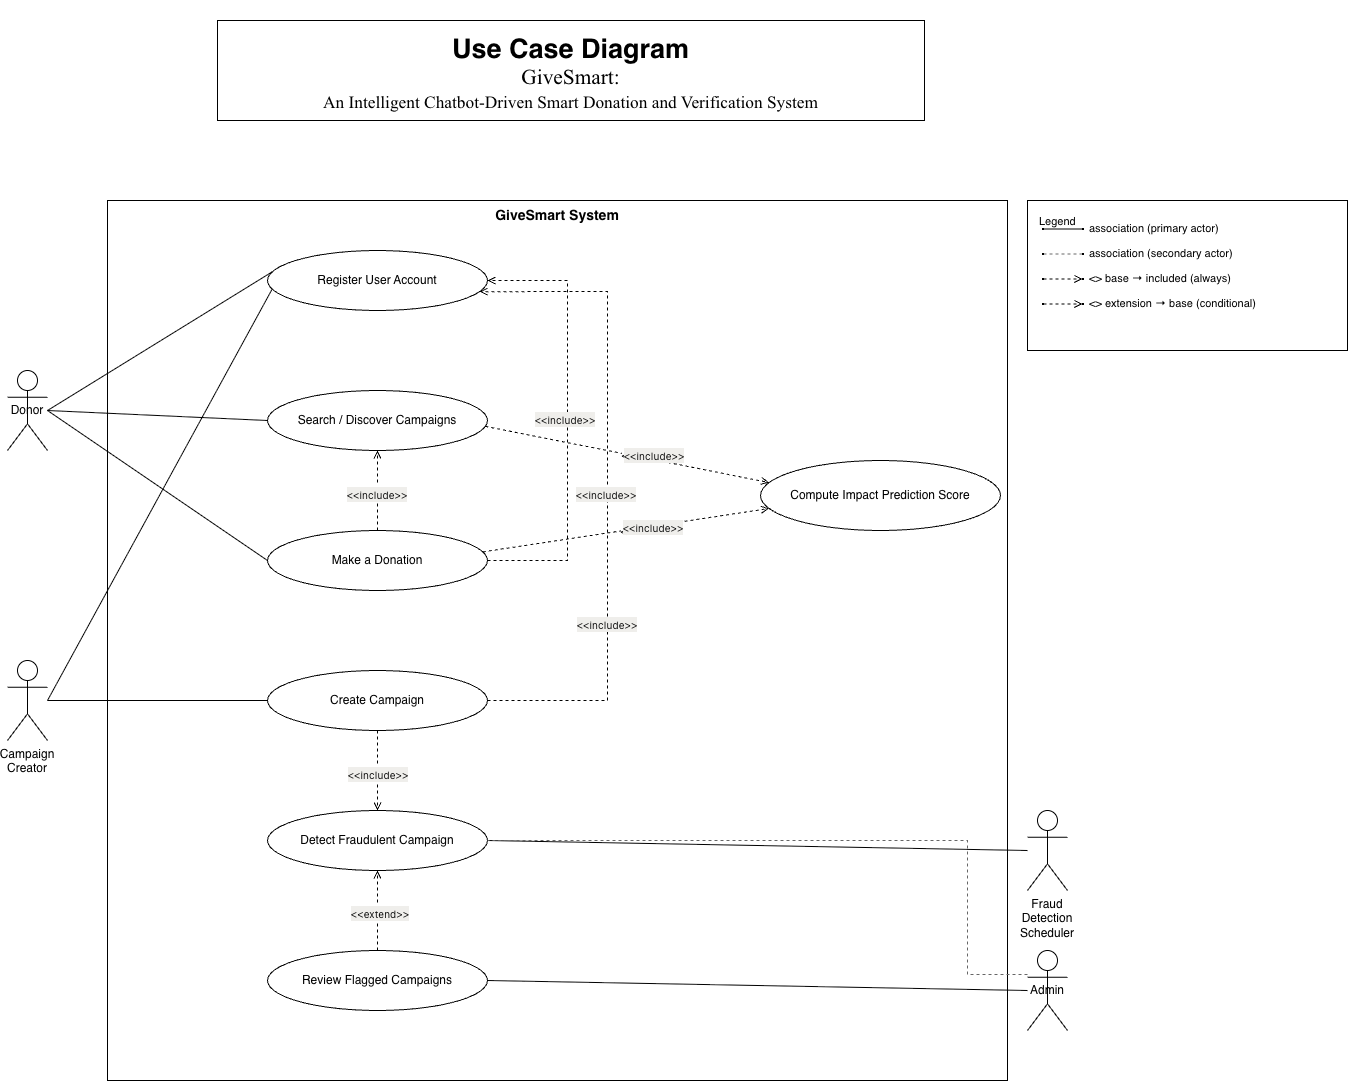

The diagram above was exported from draw.io. Its source (the exported page's mxGraphModel, read from the mxfile embedded in the PNG):
<mxGraphModel dx="1414" dy="1895" grid="1" gridSize="10" guides="1" tooltips="1" connect="1" arrows="1" fold="1" page="1" pageScale="1" pageWidth="850" pageHeight="1100" math="0" shadow="0">
  <root>
    <mxCell id="0" />
    <mxCell id="1" parent="0" />
    <mxCell id="2Iicdlq5vUWT1PKQNRWY-1" parent="1" style="rounded=0;whiteSpace=wrap;html=1;verticalAlign=top;fontStyle=1;fontSize=14;fillColor=none;strokeColor=#000000;fontColor=#000000;" value="GiveSmart System" vertex="1">
      <mxGeometry height="880" width="900" x="140" y="30" as="geometry" />
    </mxCell>
    <mxCell id="2Iicdlq5vUWT1PKQNRWY-2" parent="1" style="ellipse;whiteSpace=wrap;html=1;fillColor=#ffffff;strokeColor=#000000;fontSize=12;fontColor=#000000;" value="Register User Account" vertex="1">
      <mxGeometry height="60" width="220" x="300" y="80" as="geometry" />
    </mxCell>
    <mxCell id="2Iicdlq5vUWT1PKQNRWY-3" parent="1" style="ellipse;whiteSpace=wrap;html=1;fillColor=#ffffff;strokeColor=#000000;fontSize=12;fontColor=#000000;" value="Search / Discover Campaigns" vertex="1">
      <mxGeometry height="60" width="220" x="300" y="220" as="geometry" />
    </mxCell>
    <mxCell id="2Iicdlq5vUWT1PKQNRWY-4" parent="1" style="ellipse;whiteSpace=wrap;html=1;fillColor=#ffffff;strokeColor=#000000;fontSize=12;fontColor=#000000;" value="Make a Donation" vertex="1">
      <mxGeometry height="60" width="220" x="300" y="360" as="geometry" />
    </mxCell>
    <mxCell id="2Iicdlq5vUWT1PKQNRWY-5" parent="1" style="ellipse;whiteSpace=wrap;html=1;fillColor=#ffffff;strokeColor=#000000;fontSize=12;fontColor=#000000;" value="Create Campaign" vertex="1">
      <mxGeometry height="60" width="220" x="300" y="500" as="geometry" />
    </mxCell>
    <mxCell id="2Iicdlq5vUWT1PKQNRWY-6" parent="1" style="ellipse;whiteSpace=wrap;html=1;fillColor=#ffffff;strokeColor=#000000;fontSize=12;fontColor=#000000;" value="Detect Fraudulent Campaign" vertex="1">
      <mxGeometry height="60" width="220" x="300" y="640" as="geometry" />
    </mxCell>
    <mxCell id="2Iicdlq5vUWT1PKQNRWY-7" parent="1" style="ellipse;whiteSpace=wrap;html=1;fillColor=#ffffff;strokeColor=#000000;fontSize=12;fontColor=#000000;" value="Review Flagged Campaigns" vertex="1">
      <mxGeometry height="60" width="220" x="300" y="780" as="geometry" />
    </mxCell>
    <mxCell id="2Iicdlq5vUWT1PKQNRWY-8" parent="1" style="ellipse;whiteSpace=wrap;html=1;fillColor=#ffffff;strokeColor=#000000;fontSize=12;fontColor=#000000;" value="Compute Impact Prediction Score" vertex="1">
      <mxGeometry height="70" width="240" x="793" y="290" as="geometry" />
    </mxCell>
    <mxCell id="2Iicdlq5vUWT1PKQNRWY-9" parent="1" style="shape=umlActor;whiteSpace=wrap;html=1;outlineConnect=0;fontSize=12;strokeColor=#000000;fillColor=#ffffff;fontColor=#000000;" value="Donor" vertex="1">
      <mxGeometry height="80" width="40" x="40" y="200" as="geometry" />
    </mxCell>
    <mxCell id="2Iicdlq5vUWT1PKQNRWY-10" parent="1" style="shape=umlActor;whiteSpace=wrap;html=1;outlineConnect=0;fontSize=12;verticalLabelPosition=bottom;verticalAlign=top;strokeColor=#000000;fillColor=#ffffff;fontColor=#000000;" value="Campaign Creator" vertex="1">
      <mxGeometry height="80" width="40" x="40" y="490" as="geometry" />
    </mxCell>
    <mxCell id="2Iicdlq5vUWT1PKQNRWY-11" parent="1" style="shape=umlActor;whiteSpace=wrap;html=1;outlineConnect=0;fontSize=12;verticalLabelPosition=bottom;verticalAlign=top;strokeColor=#000000;fillColor=#ffffff;fontColor=#000000;" value="Fraud Detection Scheduler" vertex="1">
      <mxGeometry height="80" width="40" x="1060" y="640" as="geometry" />
    </mxCell>
    <mxCell id="2Iicdlq5vUWT1PKQNRWY-12" parent="1" style="shape=umlActor;whiteSpace=wrap;html=1;outlineConnect=0;fontSize=12;strokeColor=#000000;fillColor=#ffffff;fontColor=#000000;" value="Admin" vertex="1">
      <mxGeometry height="80" width="40" x="1060" y="780" as="geometry" />
    </mxCell>
    <mxCell id="2Iicdlq5vUWT1PKQNRWY-13" edge="1" parent="1" source="2Iicdlq5vUWT1PKQNRWY-9" style="edgeStyle=none;html=1;endArrow=none;startArrow=none;strokeColor=#000000;exitX=1;exitY=0.5;entryX=0;entryY=0.35;rounded=0;" target="2Iicdlq5vUWT1PKQNRWY-2">
      <mxGeometry relative="1" as="geometry" />
    </mxCell>
    <mxCell id="2Iicdlq5vUWT1PKQNRWY-14" edge="1" parent="1" source="2Iicdlq5vUWT1PKQNRWY-9" style="edgeStyle=none;html=1;endArrow=none;startArrow=none;strokeColor=#000000;exitX=1;exitY=0.5;entryX=0;entryY=0.5;rounded=0;" target="2Iicdlq5vUWT1PKQNRWY-3">
      <mxGeometry relative="1" as="geometry" />
    </mxCell>
    <mxCell id="2Iicdlq5vUWT1PKQNRWY-15" edge="1" parent="1" source="2Iicdlq5vUWT1PKQNRWY-9" style="edgeStyle=none;html=1;endArrow=none;startArrow=none;strokeColor=#000000;exitX=1;exitY=0.5;entryX=0;entryY=0.5;rounded=0;" target="2Iicdlq5vUWT1PKQNRWY-4">
      <mxGeometry relative="1" as="geometry" />
    </mxCell>
    <mxCell id="2Iicdlq5vUWT1PKQNRWY-16" edge="1" parent="1" source="2Iicdlq5vUWT1PKQNRWY-10" style="edgeStyle=none;html=1;endArrow=none;startArrow=none;strokeColor=#000000;exitX=1;exitY=0.5;entryX=0;entryY=0.65;rounded=0;" target="2Iicdlq5vUWT1PKQNRWY-2">
      <mxGeometry relative="1" as="geometry" />
    </mxCell>
    <mxCell id="2Iicdlq5vUWT1PKQNRWY-17" edge="1" parent="1" source="2Iicdlq5vUWT1PKQNRWY-10" style="edgeStyle=none;html=1;endArrow=none;startArrow=none;strokeColor=#000000;exitX=1;exitY=0.5;entryX=0;entryY=0.5;rounded=0;" target="2Iicdlq5vUWT1PKQNRWY-5">
      <mxGeometry relative="1" as="geometry" />
    </mxCell>
    <mxCell id="2Iicdlq5vUWT1PKQNRWY-18" edge="1" parent="1" source="2Iicdlq5vUWT1PKQNRWY-11" style="edgeStyle=none;html=1;endArrow=none;startArrow=none;strokeColor=#000000;exitX=0;exitY=0.5;entryX=1;entryY=0.5;rounded=0;" target="2Iicdlq5vUWT1PKQNRWY-6">
      <mxGeometry relative="1" as="geometry" />
    </mxCell>
    <mxCell id="2Iicdlq5vUWT1PKQNRWY-19" edge="1" parent="1" source="2Iicdlq5vUWT1PKQNRWY-12" style="edgeStyle=none;html=1;endArrow=none;startArrow=none;strokeColor=#000000;exitX=0;exitY=0.5;entryX=1;entryY=0.5;rounded=0;" target="2Iicdlq5vUWT1PKQNRWY-7">
      <mxGeometry relative="1" as="geometry" />
    </mxCell>
    <mxCell id="2Iicdlq5vUWT1PKQNRWY-20" edge="1" parent="1" source="2Iicdlq5vUWT1PKQNRWY-12" style="edgeStyle=orthogonalEdgeStyle;html=1;endArrow=none;startArrow=none;dashed=1;strokeColor=#666666;exitX=0;exitY=0.3;entryX=1;entryY=0.5;rounded=0;" target="2Iicdlq5vUWT1PKQNRWY-6">
      <mxGeometry relative="1" as="geometry">
        <Array as="points">
          <mxPoint x="1000" y="670" />
        </Array>
      </mxGeometry>
    </mxCell>
    <mxCell id="2Iicdlq5vUWT1PKQNRWY-21" edge="1" parent="1" source="2Iicdlq5vUWT1PKQNRWY-4" style="edgeStyle=orthogonalEdgeStyle;html=1;endArrow=open;endFill=0;dashed=1;strokeColor=#000000;fontColor=#000000;fontSize=10;exitX=1;exitY=0.5;entryX=1;entryY=0.5;rounded=0;" target="2Iicdlq5vUWT1PKQNRWY-2" value="&lt;&lt;include&gt;&gt;">
      <mxGeometry relative="1" as="geometry">
        <Array as="points">
          <mxPoint x="600" y="390" />
          <mxPoint x="600" y="110" />
        </Array>
      </mxGeometry>
    </mxCell>
    <mxCell id="2Iicdlq5vUWT1PKQNRWY-22" edge="1" parent="1" source="2Iicdlq5vUWT1PKQNRWY-4" style="edgeStyle=none;html=1;endArrow=open;endFill=0;dashed=1;strokeColor=#000000;fontColor=#000000;fontSize=10;exitX=0.5;exitY=0;entryX=0.5;entryY=1;rounded=0;" target="2Iicdlq5vUWT1PKQNRWY-3" value="&lt;&lt;include&gt;&gt;">
      <mxGeometry relative="1" as="geometry" />
    </mxCell>
    <mxCell id="2Iicdlq5vUWT1PKQNRWY-23" edge="1" parent="1" source="2Iicdlq5vUWT1PKQNRWY-4" style="edgeStyle=none;html=1;endArrow=open;endFill=0;dashed=1;strokeColor=#000000;fontColor=#000000;fontSize=10;exitX=1;exitY=0.35;entryX=0;entryY=0.7;rounded=0;" target="2Iicdlq5vUWT1PKQNRWY-8" value="&lt;&lt;include&gt;&gt;">
      <mxGeometry relative="1" as="geometry" />
    </mxCell>
    <mxCell id="2Iicdlq5vUWT1PKQNRWY-24" edge="1" parent="1" source="2Iicdlq5vUWT1PKQNRWY-3" style="edgeStyle=none;html=1;endArrow=open;endFill=0;dashed=1;strokeColor=#000000;fontColor=#000000;fontSize=10;exitX=1;exitY=0.6;entryX=0;entryY=0.3;rounded=0;" target="2Iicdlq5vUWT1PKQNRWY-8" value="&lt;&lt;include&gt;&gt;">
      <mxGeometry relative="1" as="geometry" />
    </mxCell>
    <mxCell id="2Iicdlq5vUWT1PKQNRWY-25" edge="1" parent="1" source="2Iicdlq5vUWT1PKQNRWY-5" style="edgeStyle=orthogonalEdgeStyle;html=1;endArrow=open;endFill=0;dashed=1;strokeColor=#000000;fontColor=#000000;fontSize=10;exitX=1;exitY=0.5;entryX=1;entryY=0.7;rounded=0;" target="2Iicdlq5vUWT1PKQNRWY-2" value="&lt;&lt;include&gt;&gt;">
      <mxGeometry relative="1" as="geometry">
        <Array as="points">
          <mxPoint x="640" y="530" />
          <mxPoint x="640" y="122" />
        </Array>
      </mxGeometry>
    </mxCell>
    <mxCell id="2Iicdlq5vUWT1PKQNRWY-26" edge="1" parent="1" source="2Iicdlq5vUWT1PKQNRWY-5" style="edgeStyle=none;html=1;endArrow=open;endFill=0;dashed=1;strokeColor=#000000;fontColor=#000000;fontSize=10;exitX=0.5;exitY=1;entryX=0.5;entryY=0;rounded=0;" target="2Iicdlq5vUWT1PKQNRWY-6" value="&lt;&lt;include&gt;&gt;">
      <mxGeometry relative="1" as="geometry" />
    </mxCell>
    <mxCell id="2Iicdlq5vUWT1PKQNRWY-27" edge="1" parent="1" source="2Iicdlq5vUWT1PKQNRWY-7" style="edgeStyle=none;html=1;endArrow=open;endFill=0;dashed=1;strokeColor=#000000;fontColor=#000000;fontSize=10;exitX=0.5;exitY=0;entryX=0.5;entryY=1;rounded=0;" target="2Iicdlq5vUWT1PKQNRWY-6" value="&lt;&lt;extend&gt;&gt;">
      <mxGeometry relative="1" as="geometry" />
    </mxCell>
    <mxCell id="2Iicdlq5vUWT1PKQNRWY-28" parent="1" style="rounded=0;whiteSpace=wrap;html=1;" value="&lt;div&gt;&lt;b&gt;&lt;font style=&quot;font-size: 27px;&quot;&gt;&lt;br&gt;&lt;/font&gt;&lt;/b&gt;&lt;/div&gt;&lt;b&gt;&lt;font style=&quot;font-size: 27px;&quot;&gt;Use Case Diagram&lt;/font&gt;&lt;/b&gt;&lt;div&gt;&lt;p class=&quot;MsoNormal&quot; align=&quot;center&quot; style=&quot;margin: 0in 0in 2pt; font-size: 10pt; font-family: &amp;quot;Times New Roman&amp;quot;, serif;&quot;&gt;&lt;span style=&quot;font-size: 16pt;&quot;&gt;GiveSmart:&lt;/span&gt;&lt;/p&gt;&lt;p class=&quot;MsoNormal&quot; align=&quot;center&quot; style=&quot;margin: 0in 0in 20pt; font-size: 10pt; font-family: &amp;quot;Times New Roman&amp;quot;, serif;&quot;&gt;&lt;span style=&quot;font-size: 13pt;&quot;&gt;An Intelligent Chatbot-Driven Smart Donation and Verification System&lt;/span&gt;&lt;/p&gt;&lt;/div&gt;" vertex="1">
      <mxGeometry height="100" width="707" x="250" y="-150" as="geometry" />
    </mxCell>
    <mxCell id="2Iicdlq5vUWT1PKQNRWY-29" parent="1" style="rounded=0;whiteSpace=wrap;html=1;fillColor=#ffffff;strokeColor=#000000;verticalAlign=top;align=left;spacingLeft=10;spacingTop=8;fontSize=11;" value="Legend" vertex="1">
      <mxGeometry height="150" width="320" x="1060" y="30" as="geometry" />
    </mxCell>
    <mxCell id="2Iicdlq5vUWT1PKQNRWY-30" edge="1" parent="1" source="2Iicdlq5vUWT1PKQNRWY-31" style="edgeStyle=none;html=1;endArrow=none;startArrow=none;strokeColor=#000000;rounded=0;" target="2Iicdlq5vUWT1PKQNRWY-32">
      <mxGeometry relative="1" as="geometry" />
    </mxCell>
    <mxCell id="2Iicdlq5vUWT1PKQNRWY-31" parent="1" style="point;html=1;" vertex="1">
      <mxGeometry height="1" width="1" x="1075" y="58" as="geometry" />
    </mxCell>
    <mxCell id="2Iicdlq5vUWT1PKQNRWY-32" parent="1" style="point;html=1;" vertex="1">
      <mxGeometry height="1" width="1" x="1115" y="58" as="geometry" />
    </mxCell>
    <mxCell id="2Iicdlq5vUWT1PKQNRWY-33" parent="1" style="text;html=1;fontSize=11;align=left;verticalAlign=middle;" value="association (primary actor)" vertex="1">
      <mxGeometry height="20" width="180" x="1120" y="48" as="geometry" />
    </mxCell>
    <mxCell id="2Iicdlq5vUWT1PKQNRWY-34" edge="1" parent="1" source="2Iicdlq5vUWT1PKQNRWY-35" style="edgeStyle=none;html=1;endArrow=none;startArrow=none;dashed=1;strokeColor=#666666;rounded=0;" target="2Iicdlq5vUWT1PKQNRWY-36">
      <mxGeometry relative="1" as="geometry" />
    </mxCell>
    <mxCell id="2Iicdlq5vUWT1PKQNRWY-35" parent="1" style="point;html=1;" vertex="1">
      <mxGeometry height="1" width="1" x="1075" y="83" as="geometry" />
    </mxCell>
    <mxCell id="2Iicdlq5vUWT1PKQNRWY-36" parent="1" style="point;html=1;" vertex="1">
      <mxGeometry height="1" width="1" x="1115" y="83" as="geometry" />
    </mxCell>
    <mxCell id="2Iicdlq5vUWT1PKQNRWY-37" parent="1" style="text;html=1;fontSize=11;align=left;verticalAlign=middle;" value="association (secondary actor)" vertex="1">
      <mxGeometry height="20" width="185" x="1120" y="73" as="geometry" />
    </mxCell>
    <mxCell id="2Iicdlq5vUWT1PKQNRWY-38" edge="1" parent="1" source="2Iicdlq5vUWT1PKQNRWY-39" style="edgeStyle=none;html=1;endArrow=open;endFill=0;dashed=1;strokeColor=#000000;rounded=0;" target="2Iicdlq5vUWT1PKQNRWY-40">
      <mxGeometry relative="1" as="geometry" />
    </mxCell>
    <mxCell id="2Iicdlq5vUWT1PKQNRWY-39" parent="1" style="point;html=1;" vertex="1">
      <mxGeometry height="1" width="1" x="1075" y="108" as="geometry" />
    </mxCell>
    <mxCell id="2Iicdlq5vUWT1PKQNRWY-40" parent="1" style="point;html=1;" vertex="1">
      <mxGeometry height="1" width="1" x="1115" y="108" as="geometry" />
    </mxCell>
    <mxCell id="2Iicdlq5vUWT1PKQNRWY-41" parent="1" style="text;html=1;fontSize=11;align=left;verticalAlign=middle;" value="&lt;&lt;include&gt;&gt; base → included (always)" vertex="1">
      <mxGeometry height="20" width="220" x="1120" y="98" as="geometry" />
    </mxCell>
    <mxCell id="2Iicdlq5vUWT1PKQNRWY-42" edge="1" parent="1" source="2Iicdlq5vUWT1PKQNRWY-43" style="edgeStyle=none;html=1;endArrow=open;endFill=0;dashed=1;strokeColor=#000000;rounded=0;" target="2Iicdlq5vUWT1PKQNRWY-44">
      <mxGeometry relative="1" as="geometry" />
    </mxCell>
    <mxCell id="2Iicdlq5vUWT1PKQNRWY-43" parent="1" style="point;html=1;" vertex="1">
      <mxGeometry height="1" width="1" x="1075" y="133" as="geometry" />
    </mxCell>
    <mxCell id="2Iicdlq5vUWT1PKQNRWY-44" parent="1" style="point;html=1;" vertex="1">
      <mxGeometry height="1" width="1" x="1115" y="133" as="geometry" />
    </mxCell>
    <mxCell id="2Iicdlq5vUWT1PKQNRWY-45" parent="1" style="text;html=1;fontSize=11;align=left;verticalAlign=middle;" value="&lt;&lt;extend&gt;&gt; extension → base (conditional)" vertex="1">
      <mxGeometry height="20" width="220" x="1120" y="123" as="geometry" />
    </mxCell>
    <mxCell id="2Iicdlq5vUWT1PKQNRWY-51" parent="1" style="text;html=1;whiteSpace=wrap;strokeColor=none;fillColor=none;align=center;verticalAlign=middle;rounded=0;" value="&lt;span style=&quot;color: rgb(18, 18, 18); font-family: &amp;quot;Anthropic Sans&amp;quot;, system-ui, &amp;quot;Segoe UI&amp;quot;, Roboto, Helvetica, Arial, sans-serif; text-align: start; white-space: pre-wrap; background-color: rgb(239, 238, 235);&quot;&gt;&lt;font style=&quot;font-size: 10px;&quot;&gt;&amp;lt;&amp;lt;include&amp;gt;&amp;gt;&lt;/font&gt;&lt;/span&gt;" vertex="1">
      <mxGeometry height="30" width="60" x="568" y="235" as="geometry" />
    </mxCell>
    <mxCell id="2Iicdlq5vUWT1PKQNRWY-52" parent="1" style="text;html=1;whiteSpace=wrap;strokeColor=none;fillColor=none;align=center;verticalAlign=middle;rounded=0;" value="&lt;span style=&quot;color: rgb(18, 18, 18); font-family: &amp;quot;Anthropic Sans&amp;quot;, system-ui, &amp;quot;Segoe UI&amp;quot;, Roboto, Helvetica, Arial, sans-serif; text-align: start; white-space: pre-wrap; background-color: rgb(239, 238, 235);&quot;&gt;&lt;font style=&quot;font-size: 10px;&quot;&gt;&amp;lt;&amp;lt;include&amp;gt;&amp;gt;&lt;/font&gt;&lt;/span&gt;" vertex="1">
      <mxGeometry height="30" width="60" x="609" y="310" as="geometry" />
    </mxCell>
    <mxCell id="2Iicdlq5vUWT1PKQNRWY-53" parent="1" style="text;html=1;whiteSpace=wrap;strokeColor=none;fillColor=none;align=center;verticalAlign=middle;rounded=0;" value="&lt;span style=&quot;color: rgb(18, 18, 18); font-family: &amp;quot;Anthropic Sans&amp;quot;, system-ui, &amp;quot;Segoe UI&amp;quot;, Roboto, Helvetica, Arial, sans-serif; text-align: start; white-space: pre-wrap; background-color: rgb(239, 238, 235);&quot;&gt;&lt;font style=&quot;font-size: 10px;&quot;&gt;&amp;lt;&amp;lt;include&amp;gt;&amp;gt;&lt;/font&gt;&lt;/span&gt;" vertex="1">
      <mxGeometry height="30" width="60" x="380" y="310" as="geometry" />
    </mxCell>
    <mxCell id="2Iicdlq5vUWT1PKQNRWY-56" parent="1" style="text;html=1;whiteSpace=wrap;strokeColor=none;fillColor=none;align=center;verticalAlign=middle;rounded=0;" value="&lt;span style=&quot;color: rgb(18, 18, 18); font-family: &amp;quot;Anthropic Sans&amp;quot;, system-ui, &amp;quot;Segoe UI&amp;quot;, Roboto, Helvetica, Arial, sans-serif; text-align: start; white-space: pre-wrap; background-color: rgb(239, 238, 235);&quot;&gt;&lt;font style=&quot;font-size: 10px;&quot;&gt;&amp;lt;&amp;lt;include&amp;gt;&amp;gt;&lt;/font&gt;&lt;/span&gt;" vertex="1">
      <mxGeometry height="30" width="60" x="610" y="440" as="geometry" />
    </mxCell>
    <mxCell id="2Iicdlq5vUWT1PKQNRWY-58" parent="1" style="text;html=1;whiteSpace=wrap;strokeColor=none;fillColor=none;align=center;verticalAlign=middle;rounded=0;" value="&lt;span style=&quot;color: rgb(18, 18, 18); font-family: &amp;quot;Anthropic Sans&amp;quot;, system-ui, &amp;quot;Segoe UI&amp;quot;, Roboto, Helvetica, Arial, sans-serif; text-align: start; white-space: pre-wrap; background-color: rgb(239, 238, 235);&quot;&gt;&lt;font style=&quot;font-size: 10px;&quot;&gt;&amp;lt;&amp;lt;include&amp;gt;&amp;gt;&lt;/font&gt;&lt;/span&gt;" vertex="1">
      <mxGeometry height="30" width="60" x="381" y="590" as="geometry" />
    </mxCell>
    <mxCell id="2Iicdlq5vUWT1PKQNRWY-59" parent="1" style="text;html=1;whiteSpace=wrap;strokeColor=none;fillColor=none;align=center;verticalAlign=middle;rounded=0;rotation=0;" value="&lt;span style=&quot;color: rgb(18, 18, 18); font-family: &amp;quot;Anthropic Sans&amp;quot;, system-ui, &amp;quot;Segoe UI&amp;quot;, Roboto, Helvetica, Arial, sans-serif; text-align: start; white-space: pre-wrap; background-color: rgb(239, 238, 235);&quot;&gt;&lt;font style=&quot;font-size: 10px;&quot;&gt;&amp;lt;&amp;lt;include&amp;gt;&amp;gt;&lt;/font&gt;&lt;/span&gt;" vertex="1">
      <mxGeometry height="30" width="60" x="657" y="271" as="geometry" />
    </mxCell>
    <mxCell id="2Iicdlq5vUWT1PKQNRWY-60" parent="1" style="text;html=1;whiteSpace=wrap;strokeColor=none;fillColor=none;align=center;verticalAlign=middle;rounded=0;" value="&lt;span style=&quot;color: rgb(18, 18, 18); font-family: &amp;quot;Anthropic Sans&amp;quot;, system-ui, &amp;quot;Segoe UI&amp;quot;, Roboto, Helvetica, Arial, sans-serif; text-align: start; white-space: pre-wrap; background-color: rgb(239, 238, 235);&quot;&gt;&lt;font style=&quot;font-size: 10px;&quot;&gt;&amp;lt;&amp;lt;include&amp;gt;&amp;gt;&lt;/font&gt;&lt;/span&gt;" vertex="1">
      <mxGeometry height="30" width="60" x="656" y="343" as="geometry" />
    </mxCell>
    <mxCell id="2Iicdlq5vUWT1PKQNRWY-61" parent="1" style="text;html=1;whiteSpace=wrap;strokeColor=none;fillColor=none;align=center;verticalAlign=middle;rounded=0;" value="&lt;span style=&quot;color: rgb(18, 18, 18); font-family: &amp;quot;Anthropic Sans&amp;quot;, system-ui, &amp;quot;Segoe UI&amp;quot;, Roboto, Helvetica, Arial, sans-serif; text-align: start; white-space: pre-wrap; background-color: rgb(239, 238, 235);&quot;&gt;&lt;font style=&quot;font-size: 10px;&quot;&gt;&amp;lt;&amp;lt;extend&amp;gt;&amp;gt;&lt;/font&gt;&lt;/span&gt;" vertex="1">
      <mxGeometry height="30" width="60" x="383" y="729" as="geometry" />
    </mxCell>
  </root>
</mxGraphModel>